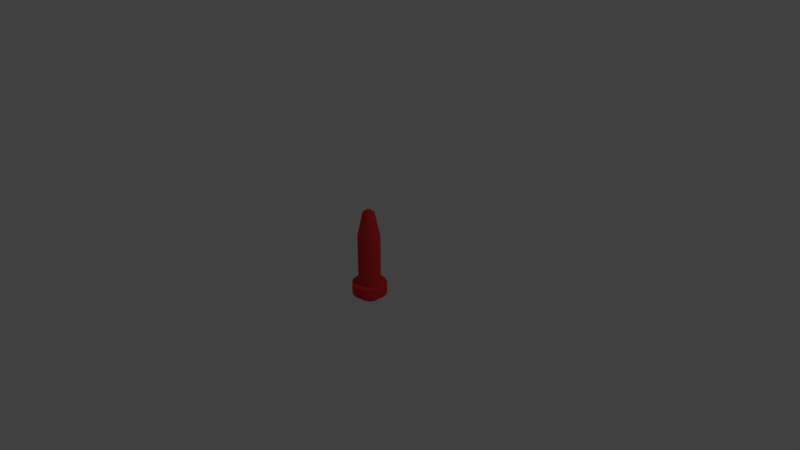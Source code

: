 # Source: surmark950410.blend  (saved by Blender 2.79.0; exported with 4.5.12 LTS)
import bpy
from mathutils import Matrix  # noqa: F401  (used for matrix-valued properties, if any)

bpy.ops.wm.read_factory_settings(use_empty=True)
scene = bpy.context.scene
scene.name = 'Scene'

# ---- collections
col_collection_1 = bpy.data.collections.new('Collection 1'); scene.collection.children.link(col_collection_1)

# ---- materials (node trees are filled in below, after node groups)
mat_material_001 = bpy.data.materials.new('Material.001')
mat_material_001.alpha_threshold = 0.0
mat_material_001.use_transparent_shadow = False
mat_material_001.diffuse_color = (0.8, 0.03883, 0.03883, 1.0)
mat_material_001.specular_color = (0.9372, 0.9335, 1.0)
mat_material_001.roughness = 0.5

# ---- material node trees

# ---- world
world_world = bpy.data.worlds.new('World'); scene.world = world_world
world_world.color = (0.05088, 0.05088, 0.05088)
world_world.use_sun_shadow = False
world_world.sun_shadow_jitter_overblur = 0.0
world_world.cycles.sampling_method = 'MANUAL'

# ---- cameras
cam_camera = bpy.data.cameras.new('Camera')
cam_camera.clip_end = 100.0
cam_camera.lens = 35.0
cam_camera.sensor_width = 32.0
cam_camera.sensor_height = 18.0
cam_camera.ortho_scale = 7.314
cam_camera.dof.focus_distance = 0.0
cam_camera.dof.aperture_fstop = 128.0

# ---- lights
light_lamp = bpy.data.lights.new('Lamp', 'POINT')
light_lamp.transmission_factor = 0.0
light_lamp.cutoff_distance = 30.0
light_lamp.energy = 100.0
light_lamp.shadow_buffer_clip_start = 1.001
light_lamp.shadow_soft_size = 0.1
light_lamp.shadow_maximum_resolution = 0.006
light_lamp.use_absolute_resolution = True

# ---- meshes
me_cylinder = bpy.data.meshes.new('Cylinder')
me_cylinder.from_pydata([(0.0007329, 0.9981, -7.778), (0.0007329, 0.9981, -5.778), (0.1958, 0.9788, -7.778), (0.1958, 0.9788, -5.778), (0.3834, 0.9219, -7.778), (0.3834, 0.9219, -5.778), (0.5563, 0.8295, -7.778), (0.5563, 0.8295, -5.778), (0.7078, 0.7052, -7.778), (0.7078, 0.7052, -5.778), (0.8322, 0.5536, -7.778), (0.8322, 0.5536, -5.778), (0.9246, 0.3807, -7.778), (0.9246, 0.3807, -5.778), (0.9815, 0.1932, -7.778), (0.9815, 0.1932, -5.778), (1.001, -0.001938, -7.778), (1.001, -0.001938, -5.778), (0.9815, -0.197, -7.778), (0.9815, -0.197, -5.778), (0.9246, -0.3846, -7.778), (0.9246, -0.3846, -5.778), (0.8322, -0.5575, -7.778), (0.8322, -0.5575, -5.778), (0.7078, -0.709, -7.778), (0.7078, -0.709, -5.778), (0.5563, -0.8334, -7.778), (0.5563, -0.8334, -5.778), (0.3834, -0.9258, -7.778), (0.3834, -0.9258, -5.778), (0.1958, -0.9827, -7.778), (0.1958, -0.9827, -5.778), (0.0007326, -1.002, -7.778), (0.0007326, -1.002, -5.778), (-0.1944, -0.9827, -7.778), (-0.1944, -0.9827, -5.778), (-0.382, -0.9258, -7.778), (-0.382, -0.9258, -5.778), (-0.5548, -0.8334, -7.778), (-0.5548, -0.8334, -5.778), (-0.7064, -0.709, -7.778), (-0.7064, -0.709, -5.778), (-0.8307, -0.5575, -7.778), (-0.8307, -0.5575, -5.778), (-0.9231, -0.3846, -7.778), (-0.9231, -0.3846, -5.778), (-0.9801, -0.197, -7.778), (-0.9801, -0.197, -5.778), (-0.9993, -0.001937, -7.778), (-0.9993, -0.001937, -5.778), (-0.9801, 0.1932, -7.778), (-0.9801, 0.1932, -5.778), (-0.9231, 0.3807, -7.778), (-0.9231, 0.3807, -5.778), (-0.8307, 0.5536, -7.778), (-0.8307, 0.5536, -5.778), (-0.7064, 0.7052, -7.778), (-0.7064, 0.7052, -5.778), (-0.5548, 0.8295, -7.778), (-0.5548, 0.8295, -5.778), (-0.3819, 0.9219, -7.778), (-0.3819, 0.9219, -5.778), (-0.1944, 0.9788, -7.778), (-0.1944, 0.9788, -5.778), (0.000733, 0.6087, -7.778), (0.1199, 0.597, -7.778), (0.2344, 0.5622, -7.778), (0.34, 0.5058, -7.778), (0.4325, 0.4299, -7.778), (0.5085, 0.3373, -7.778), (0.5649, 0.2317, -7.778), (0.5997, 0.1172, -7.778), (0.6114, -0.001938, -7.778), (0.5997, -0.1211, -7.778), (0.5649, -0.2356, -7.778), (0.5085, -0.3412, -7.778), (0.4325, -0.4337, -7.778), (0.34, -0.5097, -7.778), (0.2344, -0.5661, -7.778), (0.1199, -0.6009, -7.778), (0.0007328, -0.6126, -7.778), (-0.1184, -0.6009, -7.778), (-0.233, -0.5661, -7.778), (-0.3385, -0.5097, -7.778), (-0.4311, -0.4337, -7.778), (-0.507, -0.3412, -7.778), (-0.5634, -0.2356, -7.778), (-0.5982, -0.1211, -7.778), (-0.6099, -0.001938, -7.778), (-0.5982, 0.1172, -7.778), (-0.5634, 0.2317, -7.778), (-0.507, 0.3373, -7.778), (-0.4311, 0.4299, -7.778), (-0.3385, 0.5058, -7.778), (-0.233, 0.5622, -7.778), (-0.1184, 0.597, -7.778), (0.000733, 0.6087, -8.782), (0.1199, 0.597, -8.782), (0.2344, 0.5622, -8.782), (0.34, 0.5058, -8.782), (0.4325, 0.4299, -8.782), (0.5085, 0.3373, -8.782), (0.5649, 0.2317, -8.782), (0.5997, 0.1172, -8.782), (0.6114, -0.001938, -8.782), (0.5997, -0.1211, -8.782), (0.5649, -0.2356, -8.782), (0.5085, -0.3412, -8.782), (0.4325, -0.4337, -8.782), (0.34, -0.5097, -8.782), (0.2344, -0.5661, -8.782), (0.1199, -0.6009, -8.782), (0.0007328, -0.6126, -8.782), (-0.1184, -0.6009, -8.782), (-0.233, -0.5661, -8.782), (-0.3385, -0.5097, -8.782), (-0.4311, -0.4337, -8.782), (-0.507, -0.3412, -8.782), (-0.5634, -0.2356, -8.782), (-0.5982, -0.1211, -8.782), (-0.6099, -0.001938, -8.782), (-0.5982, 0.1172, -8.782), (-0.5634, 0.2317, -8.782), (-0.507, 0.3373, -8.782), (-0.4311, 0.4299, -8.782), (-0.3385, 0.5058, -8.782), (-0.233, 0.5622, -8.782), (-0.1184, 0.597, -8.782), (0.1299, 0.6131, -5.778), (0.0007329, 0.6251, -5.778), (0.254, 0.5774, -5.778), (0.3684, 0.5194, -5.778), (0.4687, 0.4415, -5.778), (0.551, 0.3464, -5.778), (0.6122, 0.238, -5.778), (0.6499, 0.1204, -5.778), (0.6626, -0.001938, -5.778), (0.6499, -0.1243, -5.778), (0.6122, -0.2419, -5.778), (0.551, -0.3503, -5.778), (0.4687, -0.4453, -5.778), (0.3684, -0.5233, -5.778), (0.254, -0.5813, -5.778), (0.1299, -0.6169, -5.778), (0.0007327, -0.629, -5.778), (-0.1284, -0.6169, -5.778), (-0.2525, -0.5813, -5.778), (-0.367, -0.5233, -5.778), (-0.4673, -0.4453, -5.778), (-0.5496, -0.3503, -5.778), (-0.6107, -0.2419, -5.778), (-0.6484, -0.1243, -5.778), (-0.6611, -0.001938, -5.778), (-0.6484, 0.1204, -5.778), (-0.6107, 0.238, -5.778), (-0.5496, 0.3464, -5.778), (-0.4673, 0.4415, -5.778), (-0.367, 0.5194, -5.778), (-0.2525, 0.5774, -5.778), (-0.1284, 0.6131, -5.778), (0.1299, 0.6131, 3.613), (0.0007329, 0.6251, 3.613), (0.254, 0.5774, 3.613), (0.3684, 0.5194, 3.613), (0.4687, 0.4415, 3.613), (0.551, 0.3464, 3.613), (0.6122, 0.238, 3.613), (0.6499, 0.1204, 3.613), (0.6626, -0.001938, 3.613), (0.6499, -0.1243, 3.613), (0.6122, -0.2419, 3.613), (0.551, -0.3503, 3.613), (0.4687, -0.4453, 3.613), (0.3684, -0.5233, 3.613), (0.254, -0.5813, 3.613), (0.1299, -0.6169, 3.613), (0.0007327, -0.629, 3.613), (-0.1284, -0.6169, 3.613), (-0.2525, -0.5813, 3.613), (-0.367, -0.5233, 3.613), (-0.4673, -0.4453, 3.613), (-0.5496, -0.3503, 3.613), (-0.6107, -0.2419, 3.613), (-0.6484, -0.1243, 3.613), (-0.6611, -0.001938, 3.613), (-0.6484, 0.1204, 3.613), (-0.6107, 0.238, 3.613), (-0.5496, 0.3464, 3.613), (-0.4673, 0.4415, 3.613), (-0.367, 0.5194, 3.613), (-0.2525, 0.5774, 3.613), (-0.1284, 0.6131, 3.613), (0.1299, 0.6131, 3.613), (0.0007329, 0.6251, 3.613), (0.254, 0.5774, 3.613), (0.3684, 0.5194, 3.613), (0.4687, 0.4415, 3.613), (0.551, 0.3464, 3.613), (0.6122, 0.238, 3.613), (0.6499, 0.1204, 3.613), (0.6626, -0.001938, 3.613), (0.6499, -0.1243, 3.613), (0.6122, -0.2419, 3.613), (0.551, -0.3503, 3.613), (0.4687, -0.4453, 3.613), (0.3684, -0.5233, 3.613), (0.254, -0.5813, 3.613), (0.1299, -0.6169, 3.613), (0.0007327, -0.629, 3.613), (-0.1284, -0.6169, 3.613), (-0.2525, -0.5813, 3.613), (-0.367, -0.5233, 3.613), (-0.4673, -0.4453, 3.613), (-0.5496, -0.3503, 3.613), (-0.6107, -0.2419, 3.613), (-0.6484, -0.1243, 3.613), (-0.6611, -0.001938, 3.613), (-0.6484, 0.1204, 3.613), (-0.6107, 0.238, 3.613), (-0.5496, 0.3464, 3.613), (-0.4673, 0.4415, 3.613), (-0.367, 0.5194, 3.613), (-0.2525, 0.5774, 3.613), (-0.1284, 0.6131, 3.613), (0.1299, 0.6131, 3.613), (0.0007329, 0.6251, 3.613), (0.254, 0.5774, 3.613), (0.3684, 0.5194, 3.613), (0.4687, 0.4415, 3.613), (0.551, 0.3464, 3.613), (0.6122, 0.238, 3.613), (0.6499, 0.1204, 3.613), (0.6626, -0.001938, 3.613), (0.6499, -0.1243, 3.613), (0.6122, -0.2419, 3.613), (0.551, -0.3503, 3.613), (0.4687, -0.4453, 3.613), (0.3684, -0.5233, 3.613), (0.254, -0.5813, 3.613), (0.1299, -0.6169, 3.613), (0.0007327, -0.629, 3.613), (-0.1284, -0.6169, 3.613), (-0.2525, -0.5813, 3.613), (-0.367, -0.5233, 3.613), (-0.4673, -0.4453, 3.613), (-0.5496, -0.3503, 3.613), (-0.6107, -0.2419, 3.613), (-0.6484, -0.1243, 3.613), (-0.6611, -0.001938, 3.613), (-0.6484, 0.1204, 3.613), (-0.6107, 0.238, 3.613), (-0.5496, 0.3464, 3.613), (-0.4673, 0.4415, 3.613), (-0.367, 0.5194, 3.613), (-0.2525, 0.5774, 3.613), (-0.1284, 0.6131, 3.613), (0.06629, 0.3302, 8.216), (-0.001955, 0.3366, 8.216), (0.1319, 0.3114, 8.216), (0.1924, 0.2807, 8.216), (0.2454, 0.2395, 8.216), (0.2889, 0.1893, 8.216), (0.3212, 0.132, 8.216), (0.3411, 0.06983, 8.216), (0.3479, 0.005168, 8.216), (0.3411, -0.05949, 8.216), (0.3212, -0.1217, 8.216), (0.2889, -0.179, 8.216), (0.2454, -0.2292, 8.216), (0.1924, -0.2704, 8.216), (0.1319, -0.301, 8.216), (0.06629, -0.3199, 8.216), (-0.001955, -0.3263, 8.216), (-0.0702, -0.3199, 8.216), (-0.1358, -0.301, 8.216), (-0.1963, -0.2704, 8.216), (-0.2493, -0.2292, 8.216), (-0.2928, -0.179, 8.216), (-0.3251, -0.1217, 8.216), (-0.345, -0.05949, 8.216), (-0.3518, 0.005168, 8.216), (-0.345, 0.06983, 8.216), (-0.3251, 0.132, 8.216), (-0.2928, 0.1893, 8.216), (-0.2493, 0.2395, 8.216), (-0.1963, 0.2807, 8.216), (-0.1358, 0.3114, 8.216), (-0.0702, 0.3302, 8.216), (0.03644, 0.188, 8.216), (-0.001955, 0.1916, 8.216), (0.07335, 0.1774, 8.216), (0.1074, 0.1602, 8.216), (0.1372, 0.137, 8.216), (0.1617, 0.1087, 8.216), (0.1798, 0.07651, 8.216), (0.191, 0.04154, 8.216), (0.1948, 0.005168, 8.216), (0.191, -0.0312, 8.216), (0.1798, -0.06618, 8.216), (0.1617, -0.09841, 8.216), (0.1372, -0.1267, 8.216), (0.1074, -0.1498, 8.216), (0.07335, -0.1671, 8.216), (0.03644, -0.1777, 8.216), (-0.001955, -0.1813, 8.216), (-0.04035, -0.1777, 8.216), (-0.07726, -0.1671, 8.216), (-0.1113, -0.1498, 8.216), (-0.1411, -0.1267, 8.216), (-0.1656, -0.09841, 8.216), (-0.1838, -0.06618, 8.216), (-0.195, -0.0312, 8.216), (-0.1987, 0.005168, 8.216), (-0.195, 0.04154, 8.216), (-0.1838, 0.07652, 8.216), (-0.1656, 0.1087, 8.216), (-0.1411, 0.137, 8.216), (-0.1113, 0.1602, 8.216), (-0.07726, 0.1774, 8.216), (-0.04034, 0.188, 8.216), (0.03644, 0.188, 8.626), (-0.001954, 0.1916, 8.626), (0.07335, 0.1774, 8.626), (0.1074, 0.1602, 8.626), (0.1372, 0.137, 8.626), (0.1617, 0.1087, 8.626), (0.1798, 0.07651, 8.626), (0.191, 0.04154, 8.626), (0.1948, 0.005168, 8.626), (0.191, -0.0312, 8.626), (0.1798, -0.06618, 8.626), (0.1617, -0.09841, 8.626), (0.1372, -0.1267, 8.626), (0.1074, -0.1498, 8.626), (0.07335, -0.1671, 8.626), (0.03644, -0.1777, 8.626), (-0.001954, -0.1813, 8.626), (-0.04034, -0.1777, 8.626), (-0.07726, -0.1671, 8.626), (-0.1113, -0.1498, 8.626), (-0.1411, -0.1267, 8.626), (-0.1656, -0.09841, 8.626), (-0.1838, -0.06618, 8.626), (-0.195, -0.0312, 8.626), (-0.1987, 0.005168, 8.626), (-0.195, 0.04154, 8.626), (-0.1838, 0.07652, 8.626), (-0.1656, 0.1087, 8.626), (-0.1411, 0.137, 8.626), (-0.1113, 0.1602, 8.626), (-0.07726, 0.1774, 8.626), (-0.04034, 0.188, 8.626)], [], [(0, 1, 3, 2), (2, 3, 5, 4), (4, 5, 7, 6), (6, 7, 9, 8), (8, 9, 11, 10), (10, 11, 13, 12), (12, 13, 15, 14), (14, 15, 17, 16), (16, 17, 19, 18), (18, 19, 21, 20), (20, 21, 23, 22), (22, 23, 25, 24), (24, 25, 27, 26), (26, 27, 29, 28), (28, 29, 31, 30), (30, 31, 33, 32), (32, 33, 35, 34), (34, 35, 37, 36), (36, 37, 39, 38), (38, 39, 41, 40), (40, 41, 43, 42), (42, 43, 45, 44), (44, 45, 47, 46), (46, 47, 49, 48), (48, 49, 51, 50), (50, 51, 53, 52), (52, 53, 55, 54), (54, 55, 57, 56), (56, 57, 59, 58), (58, 59, 61, 60), (7, 5, 130, 131), (60, 61, 63, 62), (62, 63, 1, 0), (40, 42, 85, 84), (83, 84, 116, 115), (58, 60, 94, 93), (14, 16, 72, 71), (32, 34, 81, 80), (50, 52, 90, 89), (6, 8, 68, 67), (24, 26, 77, 76), (42, 44, 86, 85), (60, 62, 95, 94), (16, 18, 73, 72), (34, 36, 82, 81), (52, 54, 91, 90), (8, 10, 69, 68), (26, 28, 78, 77), (44, 46, 87, 86), (0, 2, 65, 64), (62, 0, 64, 95), (18, 20, 74, 73), (36, 38, 83, 82), (54, 56, 92, 91), (10, 12, 70, 69), (28, 30, 79, 78), (46, 48, 88, 87), (2, 4, 66, 65), (20, 22, 75, 74), (38, 40, 84, 83), (56, 58, 93, 92), (12, 14, 71, 70), (30, 32, 80, 79), (48, 50, 89, 88), (4, 6, 67, 66), (22, 24, 76, 75), (96, 97, 98, 99, 100, 101, 102, 103, 104, 105, 106, 107, 108, 109, 110, 111, 112, 113, 114, 115, 116, 117, 118, 119, 120, 121, 122, 123, 124, 125, 126, 127), (70, 71, 103, 102), (84, 85, 117, 116), (71, 72, 104, 103), (85, 86, 118, 117), (72, 73, 105, 104), (86, 87, 119, 118), (73, 74, 106, 105), (87, 88, 120, 119), (74, 75, 107, 106), (88, 89, 121, 120), (75, 76, 108, 107), (89, 90, 122, 121), (76, 77, 109, 108), (90, 91, 123, 122), (77, 78, 110, 109), (64, 65, 97, 96), (91, 92, 124, 123), (78, 79, 111, 110), (65, 66, 98, 97), (92, 93, 125, 124), (79, 80, 112, 111), (66, 67, 99, 98), (93, 94, 126, 125), (80, 81, 113, 112), (67, 68, 100, 99), (94, 95, 127, 126), (81, 82, 114, 113), (68, 69, 101, 100), (95, 64, 96, 127), (82, 83, 115, 114), (69, 70, 102, 101), (151, 150, 182, 183), (25, 23, 139, 140), (43, 41, 148, 149), (61, 59, 157, 158), (17, 15, 135, 136), (35, 33, 144, 145), (53, 51, 153, 154), (9, 7, 131, 132), (27, 25, 140, 141), (45, 43, 149, 150), (63, 61, 158, 159), (19, 17, 136, 137), (37, 35, 145, 146), (55, 53, 154, 155), (11, 9, 132, 133), (29, 27, 141, 142), (47, 45, 150, 151), (3, 1, 129, 128), (1, 63, 159, 129), (21, 19, 137, 138), (39, 37, 146, 147), (57, 55, 155, 156), (13, 11, 133, 134), (31, 29, 142, 143), (49, 47, 151, 152), (5, 3, 128, 130), (23, 21, 138, 139), (41, 39, 147, 148), (59, 57, 156, 157), (15, 13, 134, 135), (33, 31, 143, 144), (51, 49, 152, 153), (186, 185, 217, 218), (138, 137, 169, 170), (152, 151, 183, 184), (139, 138, 170, 171), (153, 152, 184, 185), (140, 139, 171, 172), (154, 153, 185, 186), (141, 140, 172, 173), (155, 154, 186, 187), (142, 141, 173, 174), (128, 129, 161, 160), (156, 155, 187, 188), (143, 142, 174, 175), (130, 128, 160, 162), (157, 156, 188, 189), (144, 143, 175, 176), (131, 130, 162, 163), (158, 157, 189, 190), (145, 144, 176, 177), (132, 131, 163, 164), (159, 158, 190, 191), (146, 145, 177, 178), (133, 132, 164, 165), (129, 159, 191, 161), (147, 146, 178, 179), (134, 133, 165, 166), (148, 147, 179, 180), (135, 134, 166, 167), (149, 148, 180, 181), (136, 135, 167, 168), (150, 149, 181, 182), (137, 136, 168, 169), (194, 192, 224, 226), (173, 172, 204, 205), (187, 186, 218, 219), (174, 173, 205, 206), (160, 161, 193, 192), (188, 187, 219, 220), (175, 174, 206, 207), (162, 160, 192, 194), (189, 188, 220, 221), (176, 175, 207, 208), (163, 162, 194, 195), (190, 189, 221, 222), (177, 176, 208, 209), (164, 163, 195, 196), (191, 190, 222, 223), (178, 177, 209, 210), (165, 164, 196, 197), (161, 191, 223, 193), (179, 178, 210, 211), (166, 165, 197, 198), (180, 179, 211, 212), (167, 166, 198, 199), (181, 180, 212, 213), (168, 167, 199, 200), (182, 181, 213, 214), (169, 168, 200, 201), (183, 182, 214, 215), (170, 169, 201, 202), (184, 183, 215, 216), (171, 170, 202, 203), (185, 184, 216, 217), (172, 171, 203, 204), (229, 228, 260, 261), (221, 220, 252, 253), (208, 207, 239, 240), (195, 194, 226, 227), (222, 221, 253, 254), (209, 208, 240, 241), (196, 195, 227, 228), (223, 222, 254, 255), (210, 209, 241, 242), (197, 196, 228, 229), (193, 223, 255, 225), (211, 210, 242, 243), (198, 197, 229, 230), (212, 211, 243, 244), (199, 198, 230, 231), (213, 212, 244, 245), (200, 199, 231, 232), (214, 213, 245, 246), (201, 200, 232, 233), (215, 214, 246, 247), (202, 201, 233, 234), (216, 215, 247, 248), (203, 202, 234, 235), (217, 216, 248, 249), (204, 203, 235, 236), (218, 217, 249, 250), (205, 204, 236, 237), (219, 218, 250, 251), (206, 205, 237, 238), (192, 193, 225, 224), (220, 219, 251, 252), (207, 206, 238, 239), (275, 274, 306, 307), (225, 255, 287, 257), (243, 242, 274, 275), (230, 229, 261, 262), (244, 243, 275, 276), (231, 230, 262, 263), (245, 244, 276, 277), (232, 231, 263, 264), (246, 245, 277, 278), (233, 232, 264, 265), (247, 246, 278, 279), (234, 233, 265, 266), (248, 247, 279, 280), (235, 234, 266, 267), (249, 248, 280, 281), (236, 235, 267, 268), (250, 249, 281, 282), (237, 236, 268, 269), (251, 250, 282, 283), (238, 237, 269, 270), (224, 225, 257, 256), (252, 251, 283, 284), (239, 238, 270, 271), (226, 224, 256, 258), (253, 252, 284, 285), (240, 239, 271, 272), (227, 226, 258, 259), (254, 253, 285, 286), (241, 240, 272, 273), (228, 227, 259, 260), (255, 254, 286, 287), (242, 241, 273, 274), (310, 309, 341, 342), (262, 261, 293, 294), (276, 275, 307, 308), (263, 262, 294, 295), (277, 276, 308, 309), (264, 263, 295, 296), (278, 277, 309, 310), (265, 264, 296, 297), (279, 278, 310, 311), (266, 265, 297, 298), (280, 279, 311, 312), (267, 266, 298, 299), (281, 280, 312, 313), (268, 267, 299, 300), (282, 281, 313, 314), (269, 268, 300, 301), (283, 282, 314, 315), (270, 269, 301, 302), (256, 257, 289, 288), (284, 283, 315, 316), (271, 270, 302, 303), (258, 256, 288, 290), (285, 284, 316, 317), (272, 271, 303, 304), (259, 258, 290, 291), (286, 285, 317, 318), (273, 272, 304, 305), (260, 259, 291, 292), (287, 286, 318, 319), (274, 273, 305, 306), (261, 260, 292, 293), (257, 287, 319, 289), (320, 321, 351, 350, 349, 348, 347, 346, 345, 344, 343, 342, 341, 340, 339, 338, 337, 336, 335, 334, 333, 332, 331, 330, 329, 328, 327, 326, 325, 324, 323, 322), (297, 296, 328, 329), (311, 310, 342, 343), (298, 297, 329, 330), (312, 311, 343, 344), (299, 298, 330, 331), (313, 312, 344, 345), (300, 299, 331, 332), (314, 313, 345, 346), (301, 300, 332, 333), (315, 314, 346, 347), (302, 301, 333, 334), (288, 289, 321, 320), (316, 315, 347, 348), (303, 302, 334, 335), (290, 288, 320, 322), (317, 316, 348, 349), (304, 303, 335, 336), (291, 290, 322, 323), (318, 317, 349, 350), (305, 304, 336, 337), (292, 291, 323, 324), (319, 318, 350, 351), (306, 305, 337, 338), (293, 292, 324, 325), (289, 319, 351, 321), (307, 306, 338, 339), (294, 293, 325, 326), (308, 307, 339, 340), (295, 294, 326, 327), (309, 308, 340, 341), (296, 295, 327, 328)])
me_cylinder.materials.append(mat_material_001)
me_cylinder.use_remesh_preserve_volume = False
me_cylinder.use_remesh_preserve_attributes = False
me_cylinder.use_mirror_vertex_groups = False
me_cylinder.update()

# ---- objects
ob_cylinder = bpy.data.objects.new('Cylinder', me_cylinder)
ob_lamp = bpy.data.objects.new('Lamp', light_lamp)
ob_camera = bpy.data.objects.new('Camera', cam_camera)

# ---- transforms, parenting, visibility, modifiers, constraints
ob_cylinder.location = (0.0, 0.0, 0.0)
ob_cylinder.scale = (0.23, 0.23, 0.0718)
ob_cylinder.lineart.crease_threshold = 0.0
ob_lamp.location = (4.076, 1.005, 5.904)
ob_lamp.rotation_euler = (0.6503, 0.05522, 1.866)
ob_lamp.lock_rotations_4d = False
ob_lamp.empty_display_type = 'ARROWS'
ob_lamp.color = (0.0, 0.0, 0.0, 0.0)
ob_lamp.lineart.crease_threshold = 0.0
ob_camera.location = (7.481, -6.508, 5.344)
ob_camera.rotation_euler = (1.109, 0.0, 0.8149)
ob_camera.lock_rotations_4d = False
ob_camera.empty_display_type = 'ARROWS'
ob_camera.color = (0.0, 0.0, 0.0, 0.0)
ob_camera.display_type = 'WIRE'
ob_camera.lineart.crease_threshold = 0.0

# ---- collection membership
col_collection_1.objects.link(ob_cylinder)
col_collection_1.objects.link(ob_lamp)
col_collection_1.objects.link(ob_camera)

# ---- scene / render settings (as saved in the file)
scene.camera = ob_camera
scene.frame_start = 1; scene.frame_end = 250; scene.frame_set(1)
scene.render.engine = 'BLENDER_EEVEE_NEXT'
scene.render.resolution_percentage = 50
scene.render.dither_intensity = 0.0
scene.cycles.use_denoising = False
scene.cycles.samples = 128
scene.cycles.sampling_pattern = 'TABULATED_SOBOL'
scene.cycles.use_adaptive_sampling = False
scene.cycles.use_light_tree = False
scene.cycles.blur_glossy = 0.0
scene.cycles.sample_clamp_indirect = 0.0
scene.view_settings.view_transform = 'Standard'
bpy.context.view_layer.update()
